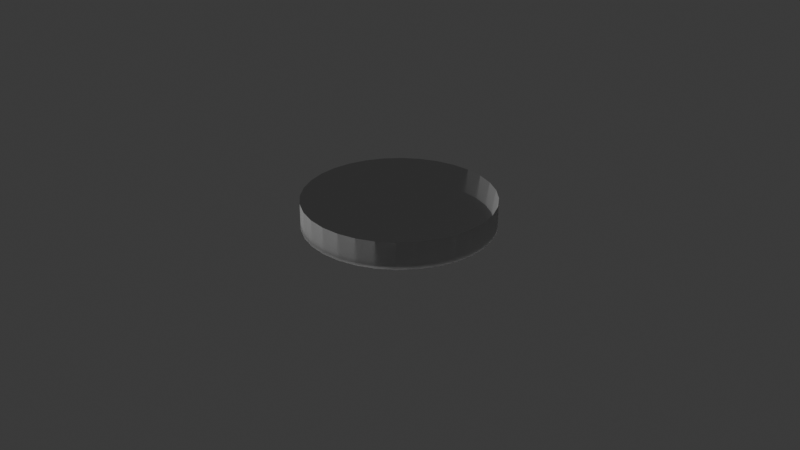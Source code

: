 # Source: petri_dish.blend  (saved by Blender 4.4.32; exported with 4.5.12 LTS)
import bpy
from mathutils import Matrix  # noqa: F401  (used for matrix-valued properties, if any)

bpy.ops.wm.read_factory_settings(use_empty=True)
scene = bpy.context.scene
scene.name = 'Scene'

# ---- collections
col_collection = bpy.data.collections.new('Collection'); scene.collection.children.link(col_collection)

# ---- materials (node trees are filled in below, after node groups)
mat_material = bpy.data.materials.new('Material')
mat_material.alpha_threshold = 0.0
mat_material.roughness = 0.5
mat_material.line_color = (0.0, 0.0, 0.0, 1.0)

# ---- material node trees
mat_material.use_nodes = True; mat_material.node_tree.nodes.clear()
_N = mat_material.node_tree.nodes; _L = mat_material.node_tree.links
n0 = _N.new('ShaderNodeOutputMaterial'); n0.name = 'Material Output'; n0.location = (300, 300)
n1 = _N.new('ShaderNodeBsdfTranslucent'); n1.name = 'Translucent BSDF'; n1.location = (10, 300)
_L.new(n1.outputs[0], n0.inputs[0])
n0.is_active_output = True

# ---- world
world_world = bpy.data.worlds.new('World'); scene.world = world_world
world_world.use_nodes = True; world_world.node_tree.nodes.clear()
_N = world_world.node_tree.nodes; _L = world_world.node_tree.links
n0 = _N.new('ShaderNodeOutputWorld'); n0.name = 'World Output'; n0.location = (300, 300)
n1 = _N.new('ShaderNodeBackground'); n1.name = 'Background'; n1.location = (10, 300)
n1.inputs[0].default_value = (0.05088, 0.05088, 0.05088, 1.0)
_L.new(n1.outputs[0], n0.inputs[0])
n0.is_active_output = True
world_world.color = (0.05088, 0.05088, 0.05088)
world_world.sun_shadow_jitter_overblur = 0.0

# ---- cameras
cam_camera = bpy.data.cameras.new('Camera')
cam_camera.clip_end = 100.0
cam_camera.ortho_scale = 7.314

# ---- lights
light_light = bpy.data.lights.new('Light', 'POINT')
light_light.energy = 1000.0
light_light.shadow_soft_size = 0.1

# ---- meshes
me_cube = bpy.data.meshes.new('Cube')
me_cube.from_pydata([(0.0, 1.0, -0.04214), (0.0, 0.9602, -0.009434), (0.1951, 0.9808, -0.04214), (0.1873, 0.9417, -0.009434), (0.3827, 0.9239, -0.04214), (0.3674, 0.8871, -0.009434), (0.5556, 0.8315, -0.04214), (0.5334, 0.7984, -0.009434), (0.7071, 0.7071, -0.04214), (0.679, 0.679, -0.009434), (0.8315, 0.5556, -0.04214), (0.7984, 0.5334, -0.009434), (0.9239, 0.3827, -0.04214), (0.8871, 0.3674, -0.009434), (0.9808, 0.1951, -0.04214), (0.9417, 0.1873, -0.009434), (1.0, 0.0, -0.04214), (0.9602, 0.0, -0.009434), (0.9808, -0.1951, -0.04214), (0.9417, -0.1873, -0.009434), (0.9239, -0.3827, -0.04214), (0.8871, -0.3674, -0.009434), (0.8315, -0.5556, -0.04214), (0.7984, -0.5334, -0.009434), (0.7071, -0.7071, -0.04214), (0.679, -0.679, -0.009434), (0.5556, -0.8315, -0.04214), (0.5334, -0.7984, -0.009434), (0.3827, -0.9239, -0.04214), (0.3674, -0.8871, -0.009434), (0.1951, -0.9808, -0.04214), (0.1873, -0.9417, -0.009434), (0.0, -1.0, -0.04214), (0.0, -0.9602, -0.009434), (-0.1951, -0.9808, -0.04214), (-0.1873, -0.9417, -0.009434), (-0.3827, -0.9239, -0.04214), (-0.3674, -0.8871, -0.009434), (-0.5556, -0.8315, -0.04214), (-0.5334, -0.7984, -0.009434), (-0.7071, -0.7071, -0.04214), (-0.679, -0.679, -0.009434), (-0.8315, -0.5556, -0.04214), (-0.7984, -0.5334, -0.009434), (-0.9239, -0.3827, -0.04214), (-0.8871, -0.3674, -0.009434), (-0.9808, -0.1951, -0.04214), (-0.9417, -0.1873, -0.009434), (-1.0, 0.0, -0.04214), (-0.9602, 0.0, -0.009434), (-0.9808, 0.1951, -0.04214), (-0.9417, 0.1873, -0.009434), (-0.9239, 0.3827, -0.04214), (-0.8871, 0.3674, -0.009434), (-0.8315, 0.5556, -0.04214), (-0.7984, 0.5334, -0.009434), (-0.7071, 0.7071, -0.04214), (-0.679, 0.679, -0.009434), (-0.5556, 0.8315, -0.04214), (-0.5334, 0.7984, -0.009434), (-0.3827, 0.9239, -0.04214), (-0.3674, 0.8871, -0.009434), (-0.1951, 0.9808, -0.04214), (-0.1873, 0.9417, -0.009434), (0.1951, 0.9808, 0.2426), (0.0, 1.0, 0.2426), (0.3827, 0.9239, 0.2426), (0.5556, 0.8315, 0.2426), (0.7071, 0.7071, 0.2426), (0.8315, 0.5556, 0.2426), (0.9239, 0.3827, 0.2426), (0.9808, 0.1951, 0.2426), (1.0, 0.0, 0.2426), (0.9808, -0.1951, 0.2426), (0.9239, -0.3827, 0.2426), (0.8315, -0.5556, 0.2426), (0.7071, -0.7071, 0.2426), (0.5556, -0.8315, 0.2426), (0.3827, -0.9239, 0.2426), (0.1951, -0.9808, 0.2426), (0.0, -1.0, 0.2426), (-0.1951, -0.9808, 0.2426), (-0.3827, -0.9239, 0.2426), (-0.5556, -0.8315, 0.2426), (-0.7071, -0.7071, 0.2426), (-0.8315, -0.5556, 0.2426), (-0.9239, -0.3827, 0.2426), (-0.9808, -0.1951, 0.2426), (-1.0, 0.0, 0.2426), (-0.9808, 0.1951, 0.2426), (-0.9239, 0.3827, 0.2426), (-0.8315, 0.5556, 0.2426), (-0.7071, 0.7071, 0.2426), (-0.5556, 0.8315, 0.2426), (-0.3827, 0.9239, 0.2426), (-0.1951, 0.9808, 0.2426)], [], [(0, 65, 64, 2), (2, 64, 66, 4), (4, 66, 67, 6), (6, 67, 68, 8), (8, 68, 69, 10), (10, 69, 70, 12), (12, 70, 71, 14), (14, 71, 72, 16), (16, 72, 73, 18), (18, 73, 74, 20), (20, 74, 75, 22), (22, 75, 76, 24), (24, 76, 77, 26), (26, 77, 78, 28), (28, 78, 79, 30), (30, 79, 80, 32), (32, 80, 81, 34), (34, 81, 82, 36), (36, 82, 83, 38), (38, 83, 84, 40), (40, 84, 85, 42), (42, 85, 86, 44), (44, 86, 87, 46), (46, 87, 88, 48), (48, 88, 89, 50), (50, 89, 90, 52), (52, 90, 91, 54), (54, 91, 92, 56), (56, 92, 93, 58), (58, 93, 94, 60), (3, 1, 63, 61, 59, 57, 55, 53, 51, 49, 47, 45, 43, 41, 39, 37, 35, 33, 31, 29, 27, 25, 23, 21, 19, 17, 15, 13, 11, 9, 7, 5), (60, 94, 95, 62), (62, 95, 65, 0), (0, 2, 4, 6, 8, 10, 12, 14, 16, 18, 20, 22, 24, 26, 28, 30, 32, 34, 36, 38, 40, 42, 44, 46, 48, 50, 52, 54, 56, 58, 60, 62), (1, 3, 64, 65), (3, 5, 66, 64), (5, 7, 67, 66), (7, 9, 68, 67), (9, 11, 69, 68), (11, 13, 70, 69), (13, 15, 71, 70), (15, 17, 72, 71), (17, 19, 73, 72), (19, 21, 74, 73), (21, 23, 75, 74), (23, 25, 76, 75), (25, 27, 77, 76), (27, 29, 78, 77), (29, 31, 79, 78), (31, 33, 80, 79), (33, 35, 81, 80), (35, 37, 82, 81), (37, 39, 83, 82), (39, 41, 84, 83), (41, 43, 85, 84), (43, 45, 86, 85), (45, 47, 87, 86), (47, 49, 88, 87), (49, 51, 89, 88), (51, 53, 90, 89), (53, 55, 91, 90), (55, 57, 92, 91), (57, 59, 93, 92), (59, 61, 94, 93), (61, 63, 95, 94), (63, 1, 65, 95)])
_uv = me_cube.uv_layers.new(name='UVMap')
_uv.uv.foreach_set('vector', [1.0, 0.5, 1.0, 1.0, 0.9688, 1.0, 0.9688, 0.5, 0.9688, 0.5, 0.9688, 1.0, 0.9375, 1.0, 0.9375, 0.5, 0.9375, 0.5, 0.9375, 1.0, 0.9062, 1.0, 0.9062, 0.5, 0.9062, 0.5, 0.9062, 1.0, 0.875, 1.0, 0.875, 0.5, 0.875, 0.5, 0.875, 1.0, 0.8438, 1.0, 0.8438, 0.5, 0.8438, 0.5, 0.8438, 1.0, 0.8125, 1.0, 0.8125, 0.5, 0.8125, 0.5, 0.8125, 1.0, 0.7812, 1.0, 0.7812, 0.5, 0.7812, 0.5, 0.7812, 1.0, 0.75, 1.0, 0.75, 0.5, 0.75, 0.5, 0.75, 1.0, 0.7188, 1.0, 0.7188, 0.5, 0.7188, 0.5, 0.7188, 1.0, 0.6875, 1.0, 0.6875, 0.5, 0.6875, 0.5, 0.6875, 1.0, 0.6562, 1.0, 0.6562, 0.5, 0.6562, 0.5, 0.6562, 1.0, 0.625, 1.0, 0.625, 0.5, 0.625, 0.5, 0.625, 1.0, 0.5938, 1.0, 0.5938, 0.5, 0.5938, 0.5, 0.5938, 1.0, 0.5625, 1.0, 0.5625, 0.5, 0.5625, 0.5, 0.5625, 1.0, 0.5312, 1.0, 0.5312, 0.5, 0.5312, 0.5, 0.5312, 1.0, 0.5, 1.0, 0.5, 0.5, 0.5, 0.5, 0.5, 1.0, 0.4688, 1.0, 0.4688, 0.5, 0.4688, 0.5, 0.4688, 1.0, 0.4375, 1.0, 0.4375, 0.5, 0.4375, 0.5, 0.4375, 1.0, 0.4062, 1.0, 0.4062, 0.5, 0.4062, 0.5, 0.4062, 1.0, 0.375, 1.0, 0.375, 0.5, 0.375, 0.5, 0.375, 1.0, 0.3438, 1.0, 0.3438, 0.5, 0.3438, 0.5, 0.3438, 1.0, 0.3125, 1.0, 0.3125, 0.5, 0.3125, 0.5, 0.3125, 1.0, 0.2812, 1.0, 0.2812, 0.5, 0.2812, 0.5, 0.2812, 1.0, 0.25, 1.0, 0.25, 0.5, 0.25, 0.5, 0.25, 1.0, 0.2188, 1.0, 0.2188, 0.5, 0.2188, 0.5, 0.2188, 1.0, 0.1875, 1.0, 0.1875, 0.5, 0.1875, 0.5, 0.1875, 1.0, 0.1562, 1.0, 0.1562, 0.5, 0.1562, 0.5, 0.1562, 1.0, 0.125, 1.0, 0.125, 0.5, 0.125, 0.5, 0.125, 1.0, 0.09375, 1.0, 0.09375, 0.5, 0.09375, 0.5, 0.09375, 1.0, 0.0625, 1.0, 0.0625, 0.5, 0.295, 0.476, 0.25, 0.4804, 0.205, 0.476, 0.1618, 0.4629, 0.122, 0.4416, 0.08705, 0.4129, 0.05839, 0.378, 0.0371, 0.3382, 0.02398, 0.295, 0.01956, 0.25, 0.02398, 0.205, 0.0371, 0.1618, 0.05839, 0.122, 0.08705, 0.08705, 0.122, 0.05839, 0.1618, 0.0371, 0.205, 0.02398, 0.25, 0.01956, 0.295, 0.02398, 0.3382, 0.0371, 0.378, 0.05839, 0.4129, 0.08705, 0.4416, 0.122, 0.4629, 0.1618, 0.476, 0.205, 0.4804, 0.25, 0.476, 0.295, 0.4629, 0.3382, 0.4416, 0.378, 0.4129, 0.4129, 0.378, 0.4416, 0.3382, 0.4629, 0.0625, 0.5, 0.0625, 1.0, 0.03125, 1.0, 0.03125, 0.5, 0.03125, 0.5, 0.03125, 1.0, 0.0, 1.0, 0.0, 0.5, 0.75, 0.49, 0.7968, 0.4854, 0.8418, 0.4717, 0.8833, 0.4496, 0.9197, 0.4197, 0.9496, 0.3833, 0.9717, 0.3418, 0.9854, 0.2968, 0.99, 0.25, 0.9854, 0.2032, 0.9717, 0.1582, 0.9496, 0.1167, 0.9197, 0.08029, 0.8833, 0.05045, 0.8418, 0.02827, 0.7968, 0.01461, 0.75, 0.01, 0.7032, 0.01461, 0.6582, 0.02827, 0.6167, 0.05045, 0.5803, 0.08029, 0.5504, 0.1167, 0.5283, 0.1582, 0.5146, 0.2032, 0.51, 0.25, 0.5146, 0.2968, 0.5283, 0.3418, 0.5504, 0.3833, 0.5803, 0.4197, 0.6167, 0.4496, 0.6582, 0.4717, 0.7032, 0.4854, 0.25, 0.4804, 0.295, 0.476, 0.2968, 0.4854, 0.25, 0.49, 0.295, 0.476, 0.3382, 0.4629, 0.3418, 0.4717, 0.2968, 0.4854, 0.3382, 0.4629, 0.378, 0.4416, 0.3833, 0.4496, 0.3418, 0.4717, 0.378, 0.4416, 0.4129, 0.4129, 0.4197, 0.4197, 0.3833, 0.4496, 0.4129, 0.4129, 0.4416, 0.378, 0.4496, 0.3833, 0.4197, 0.4197, 0.4416, 0.378, 0.4629, 0.3382, 0.4717, 0.3418, 0.4496, 0.3833, 0.4629, 0.3382, 0.476, 0.295, 0.4854, 0.2968, 0.4717, 0.3418, 0.476, 0.295, 0.4804, 0.25, 0.49, 0.25, 0.4854, 0.2968, 0.4804, 0.25, 0.476, 0.205, 0.4854, 0.2032, 0.49, 0.25, 0.476, 0.205, 0.4629, 0.1618, 0.4717, 0.1582, 0.4854, 0.2032, 0.4629, 0.1618, 0.4416, 0.122, 0.4496, 0.1167, 0.4717, 0.1582, 0.4416, 0.122, 0.4129, 0.08705, 0.4197, 0.08029, 0.4496, 0.1167, 0.4129, 0.08705, 0.378, 0.05839, 0.3833, 0.05045, 0.4197, 0.08029, 0.378, 0.05839, 0.3382, 0.0371, 0.3418, 0.02827, 0.3833, 0.05045, 0.3382, 0.0371, 0.295, 0.02398, 0.2968, 0.01461, 0.3418, 0.02827, 0.295, 0.02398, 0.25, 0.01956, 0.25, 0.01, 0.2968, 0.01461, 0.25, 0.01956, 0.205, 0.02398, 0.2032, 0.01461, 0.25, 0.01, 0.205, 0.02398, 0.1618, 0.0371, 0.1582, 0.02827, 0.2032, 0.01461, 0.1618, 0.0371, 0.122, 0.05839, 0.1167, 0.05045, 0.1582, 0.02827, 0.122, 0.05839, 0.08705, 0.08705, 0.08029, 0.08029, 0.1167, 0.05045, 0.08705, 0.08705, 0.05839, 0.122, 0.05045, 0.1167, 0.08029, 0.08029, 0.05839, 0.122, 0.0371, 0.1618, 0.02827, 0.1582, 0.05045, 0.1167, 0.0371, 0.1618, 0.02398, 0.205, 0.01461, 0.2032, 0.02827, 0.1582, 0.02398, 0.205, 0.01956, 0.25, 0.01, 0.25, 0.01461, 0.2032, 0.01956, 0.25, 0.02398, 0.295, 0.01461, 0.2968, 0.01, 0.25, 0.02398, 0.295, 0.0371, 0.3382, 0.02827, 0.3418, 0.01461, 0.2968, 0.0371, 0.3382, 0.05839, 0.378, 0.05045, 0.3833, 0.02827, 0.3418, 0.05839, 0.378, 0.08705, 0.4129, 0.08029, 0.4197, 0.05045, 0.3833, 0.08705, 0.4129, 0.122, 0.4416, 0.1167, 0.4496, 0.08029, 0.4197, 0.122, 0.4416, 0.1618, 0.4629, 0.1582, 0.4717, 0.1167, 0.4496, 0.1618, 0.4629, 0.205, 0.476, 0.2032, 0.4854, 0.1582, 0.4717, 0.205, 0.476, 0.25, 0.4804, 0.25, 0.49, 0.2032, 0.4854])
me_cube.materials.append(mat_material)
me_cube.use_mirror_vertex_groups = False
me_cube.update()

# ---- objects
ob_cube = bpy.data.objects.new('Cube', me_cube)
ob_light = bpy.data.objects.new('Light', light_light)
ob_camera = bpy.data.objects.new('Camera', cam_camera)

# ---- transforms, parenting, visibility, modifiers, constraints
ob_cube.location = (0.0, 0.0, 0.0)
ob_cube.lock_rotations_4d = False
ob_cube.empty_display_type = 'ARROWS'
ob_cube.lineart.crease_threshold = 0.0
ob_light.location = (4.076, 1.005, 5.904)
ob_light.rotation_euler = (0.6503, 0.05522, 1.866)
ob_light.lock_rotations_4d = False
ob_light.empty_display_type = 'ARROWS'
ob_light.color = (0.0, 0.0, 0.0, 0.0)
ob_light.lineart.crease_threshold = 0.0
ob_camera.location = (7.359, -6.926, 4.958)
ob_camera.rotation_euler = (1.109, 0.0, 0.8149)
ob_camera.lock_rotations_4d = False
ob_camera.empty_display_type = 'ARROWS'
ob_camera.color = (0.0, 0.0, 0.0, 0.0)
ob_camera.display_type = 'WIRE'
ob_camera.lineart.crease_threshold = 0.0

# ---- collection membership
col_collection.objects.link(ob_cube)
col_collection.objects.link(ob_light)
col_collection.objects.link(ob_camera)

# ---- scene / render settings (as saved in the file)
scene.camera = ob_camera
scene.frame_start = 1; scene.frame_end = 250; scene.frame_set(1)
scene.render.engine = 'BLENDER_EEVEE_NEXT'
bpy.context.view_layer.update()
